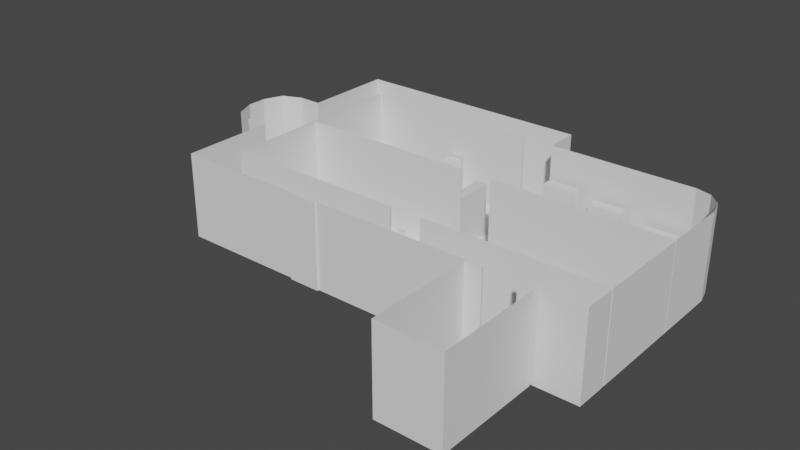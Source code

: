 # Source: hall.blend  (saved by Blender 3.1.7; exported with 4.5.12 LTS)
import bpy
from mathutils import Matrix  # noqa: F401  (used for matrix-valued properties, if any)

bpy.ops.wm.read_factory_settings(use_empty=True)
scene = bpy.context.scene
scene.name = 'Scene'

# ---- collections
col_collection = bpy.data.collections.new('Collection'); scene.collection.children.link(col_collection)

# ---- world
world_world = bpy.data.worlds.new('World'); scene.world = world_world
world_world.use_nodes = True; world_world.node_tree.nodes.clear()
_N = world_world.node_tree.nodes; _L = world_world.node_tree.links
n0 = _N.new('ShaderNodeOutputWorld'); n0.name = 'World Output'; n0.location = (300, 300)
n1 = _N.new('ShaderNodeBackground'); n1.name = 'Background'; n1.location = (10, 300)
n1.inputs[0].default_value = (0.05088, 0.05088, 0.05088, 1.0)
_L.new(n1.outputs[0], n0.inputs[0])
n0.is_active_output = True
world_world.color = (0.05088, 0.05088, 0.05088)
world_world.use_sun_shadow = False
world_world.sun_shadow_jitter_overblur = 0.0

# ---- meshes
me_cylinder_001 = bpy.data.meshes.new('Cylinder.001')
me_cylinder_001.from_pydata([(0.0, 1.0, -1.0), (0.0, 1.0, 1.0), (0.1951, 0.9808, -1.0), (0.1951, 0.9808, 1.0), (0.3827, 0.9239, -1.0), (0.3827, 0.9239, 1.0), (0.5556, 0.8315, -1.0), (0.5556, 0.8315, 1.0), (0.7071, 0.7071, -1.0), (0.7071, 0.7071, 1.0), (0.8315, 0.5556, -1.0), (0.8315, 0.5556, 1.0), (0.9239, 0.3827, -1.0), (0.9239, 0.3827, 1.0), (0.9808, 0.1951, -1.0), (0.9808, 0.1951, 1.0), (1.0, -4.371e-08, -1.0), (1.0, -4.371e-08, 1.0), (0.9808, -0.1951, -1.0), (0.9808, -0.1951, 1.0), (0.9239, -0.3827, -1.0), (0.9239, -0.3827, 1.0), (0.8315, -0.5556, -1.0), (0.8315, -0.5556, 1.0), (0.7071, -0.7071, -1.0), (0.7071, -0.7071, 1.0), (0.5556, -0.8315, -1.0), (0.5556, -0.8315, 1.0), (0.3827, -0.9239, -1.0), (0.3827, -0.9239, 1.0), (0.1951, -0.9808, -1.0), (0.1951, -0.9808, 1.0), (-8.742e-08, -1.0, -1.0), (-8.742e-08, -1.0, 1.0), (-0.1951, -0.9808, -1.0), (-0.1951, -0.9808, 1.0), (-0.3827, -0.9239, -1.0), (-0.3827, -0.9239, 1.0), (-0.5556, -0.8315, -1.0), (-0.5556, -0.8315, 1.0), (-0.7071, -0.7071, -1.0), (-0.7071, -0.7071, 1.0), (-0.8315, -0.5556, -1.0), (-0.8315, -0.5556, 1.0), (-0.9239, -0.3827, -1.0), (-0.9239, -0.3827, 1.0), (-0.9808, -0.1951, -1.0), (-0.9808, -0.1951, 1.0), (-1.0, 1.192e-08, -1.0), (-1.0, 1.192e-08, 1.0), (-0.9808, 0.1951, -1.0), (-0.9808, 0.1951, 1.0), (-0.9239, 0.3827, -1.0), (-0.9239, 0.3827, 1.0), (-0.8315, 0.5556, -1.0), (-0.8315, 0.5556, 1.0), (-0.7071, 0.7071, -1.0), (-0.7071, 0.7071, 1.0), (-0.5556, 0.8315, -1.0), (-0.5556, 0.8315, 1.0), (-0.3827, 0.9239, -1.0), (-0.3827, 0.9239, 1.0), (-0.1951, 0.9808, -1.0), (-0.1951, 0.9808, 1.0)], [], [(0, 1, 3, 2), (2, 3, 5, 4), (4, 5, 7, 6), (6, 7, 9, 8), (8, 9, 11, 10), (10, 11, 13, 12), (12, 13, 15, 14), (14, 15, 17, 16), (16, 17, 19, 18), (18, 19, 21, 20), (20, 21, 23, 22), (22, 23, 25, 24), (24, 25, 27, 26), (26, 27, 29, 28), (28, 29, 31, 30), (30, 31, 33, 32), (32, 33, 35, 34), (34, 35, 37, 36), (36, 37, 39, 38), (38, 39, 41, 40), (40, 41, 43, 42), (42, 43, 45, 44), (44, 45, 47, 46), (46, 47, 49, 48), (48, 49, 51, 50), (50, 51, 53, 52), (52, 53, 55, 54), (54, 55, 57, 56), (56, 57, 59, 58), (58, 59, 61, 60), (3, 1, 63, 61, 59, 57, 55, 53, 51, 49, 47, 45, 43, 41, 39, 37, 35, 33, 31, 29, 27, 25, 23, 21, 19, 17, 15, 13, 11, 9, 7, 5), (60, 61, 63, 62), (62, 63, 1, 0), (0, 2, 4, 6, 8, 10, 12, 14, 16, 18, 20, 22, 24, 26, 28, 30, 32, 34, 36, 38, 40, 42, 44, 46, 48, 50, 52, 54, 56, 58, 60, 62)])
_uv = me_cylinder_001.uv_layers.new(name='UVMap')
_uv.uv.foreach_set('vector', [1.0, 0.5, 1.0, 1.0, 0.9688, 1.0, 0.9688, 0.5, 0.9688, 0.5, 0.9688, 1.0, 0.9375, 1.0, 0.9375, 0.5, 0.9375, 0.5, 0.9375, 1.0, 0.9062, 1.0, 0.9062, 0.5, 0.9062, 0.5, 0.9062, 1.0, 0.875, 1.0, 0.875, 0.5, 0.875, 0.5, 0.875, 1.0, 0.8438, 1.0, 0.8438, 0.5, 0.8438, 0.5, 0.8438, 1.0, 0.8125, 1.0, 0.8125, 0.5, 0.8125, 0.5, 0.8125, 1.0, 0.7812, 1.0, 0.7812, 0.5, 0.7812, 0.5, 0.7812, 1.0, 0.75, 1.0, 0.75, 0.5, 0.75, 0.5, 0.75, 1.0, 0.7188, 1.0, 0.7188, 0.5, 0.7188, 0.5, 0.7188, 1.0, 0.6875, 1.0, 0.6875, 0.5, 0.6875, 0.5, 0.6875, 1.0, 0.6562, 1.0, 0.6562, 0.5, 0.6562, 0.5, 0.6562, 1.0, 0.625, 1.0, 0.625, 0.5, 0.625, 0.5, 0.625, 1.0, 0.5938, 1.0, 0.5938, 0.5, 0.5938, 0.5, 0.5938, 1.0, 0.5625, 1.0, 0.5625, 0.5, 0.5625, 0.5, 0.5625, 1.0, 0.5312, 1.0, 0.5312, 0.5, 0.5312, 0.5, 0.5312, 1.0, 0.5, 1.0, 0.5, 0.5, 0.5, 0.5, 0.5, 1.0, 0.4688, 1.0, 0.4688, 0.5, 0.4688, 0.5, 0.4688, 1.0, 0.4375, 1.0, 0.4375, 0.5, 0.4375, 0.5, 0.4375, 1.0, 0.4062, 1.0, 0.4062, 0.5, 0.4062, 0.5, 0.4062, 1.0, 0.375, 1.0, 0.375, 0.5, 0.375, 0.5, 0.375, 1.0, 0.3438, 1.0, 0.3438, 0.5, 0.3438, 0.5, 0.3438, 1.0, 0.3125, 1.0, 0.3125, 0.5, 0.3125, 0.5, 0.3125, 1.0, 0.2812, 1.0, 0.2812, 0.5, 0.2812, 0.5, 0.2812, 1.0, 0.25, 1.0, 0.25, 0.5, 0.25, 0.5, 0.25, 1.0, 0.2188, 1.0, 0.2188, 0.5, 0.2188, 0.5, 0.2188, 1.0, 0.1875, 1.0, 0.1875, 0.5, 0.1875, 0.5, 0.1875, 1.0, 0.1562, 1.0, 0.1562, 0.5, 0.1562, 0.5, 0.1562, 1.0, 0.125, 1.0, 0.125, 0.5, 0.125, 0.5, 0.125, 1.0, 0.09375, 1.0, 0.09375, 0.5, 0.09375, 0.5, 0.09375, 1.0, 0.0625, 1.0, 0.0625, 0.5, 0.2968, 0.4854, 0.25, 0.49, 0.2032, 0.4854, 0.1582, 0.4717, 0.1167, 0.4496, 0.08029, 0.4197, 0.05045, 0.3833, 0.02827, 0.3418, 0.01461, 0.2968, 0.01, 0.25, 0.01461, 0.2032, 0.02827, 0.1582, 0.05045, 0.1167, 0.08029, 0.08029, 0.1167, 0.05045, 0.1582, 0.02827, 0.2032, 0.01461, 0.25, 0.01, 0.2968, 0.01461, 0.3418, 0.02827, 0.3833, 0.05045, 0.4197, 0.08029, 0.4496, 0.1167, 0.4717, 0.1582, 0.4854, 0.2032, 0.49, 0.25, 0.4854, 0.2968, 0.4717, 0.3418, 0.4496, 0.3833, 0.4197, 0.4197, 0.3833, 0.4496, 0.3418, 0.4717, 0.0625, 0.5, 0.0625, 1.0, 0.03125, 1.0, 0.03125, 0.5, 0.03125, 0.5, 0.03125, 1.0, 0.0, 1.0, 0.0, 0.5, 0.75, 0.49, 0.7968, 0.4854, 0.8418, 0.4717, 0.8833, 0.4496, 0.9197, 0.4197, 0.9496, 0.3833, 0.9717, 0.3418, 0.9854, 0.2968, 0.99, 0.25, 0.9854, 0.2032, 0.9717, 0.1582, 0.9496, 0.1167, 0.9197, 0.08029, 0.8833, 0.05045, 0.8418, 0.02827, 0.7968, 0.01461, 0.75, 0.01, 0.7032, 0.01461, 0.6582, 0.02827, 0.6167, 0.05045, 0.5803, 0.08029, 0.5504, 0.1167, 0.5283, 0.1582, 0.5146, 0.2032, 0.51, 0.25, 0.5146, 0.2968, 0.5283, 0.3418, 0.5504, 0.3833, 0.5803, 0.4197, 0.6167, 0.4496, 0.6582, 0.4717, 0.7032, 0.4854])
me_cylinder_001.use_remesh_fix_poles = True
me_cylinder_001.use_remesh_preserve_attributes = False
me_cylinder_001.update()
me_plane = bpy.data.meshes.new('Plane')
me_plane.from_pydata([(-20.0, -10.0, 0.0), (20.0, -10.0, 0.0), (-20.0, 10.0, 0.0), (-1.647, -10.0, 0.0), (1.647, -10.0, 0.0), (1.647, 10.0, 0.0), (-1.647, 10.0, 0.0), (1.647, 10.2, 0.0), (-1.647, 10.2, 0.0), (-1.647, -10.2, 0.0), (1.647, -10.2, 0.0), (1.647, 13.49, 0.0), (-1.647, 13.49, 0.0), (-1.647, -13.49, 0.0), (1.647, -13.49, 0.0), (-20.2, 10.2, 0.0), (-20.2, -10.2, 0.0), (-20.2, 13.49, 0.0), (-20.2, -13.49, 0.0), (-23.49, 10.2, 0.0), (-23.49, -10.2, 0.0), (-23.49, 13.49, 0.0), (-23.49, -13.49, 0.0), (20.0, -10.2, 0.0), (20.0, -13.49, 0.0), (-1.647, -13.69, 0.0), (1.647, -13.69, 0.0), (13.88, -10.2, 0.0), (10.59, -10.2, 0.0), (10.59, -13.49, 0.0), (13.88, -13.49, 0.0), (10.59, -13.69, 0.0), (13.88, -13.69, 0.0), (-10.55, -13.49, 0.0), (-7.257, -13.49, 0.0), (-7.257, -10.2, 0.0), (-10.55, -10.2, 0.0), (-10.55, -13.69, 0.0), (-7.257, -13.69, 0.0), (10.59, -24.72, 0.0), (13.88, -24.72, 0.0), (8.943, -13.69, 0.0), (15.53, -13.69, 0.0), (8.943, -24.72, 0.0), (15.53, -24.72, 0.0), (13.88, -21.43, 0.0), (10.59, -21.43, 0.0), (15.53, -21.43, 0.0), (8.943, -21.43, 0.0), (-20.0, -0.1, 0.0), (20.0, -0.1, 0.0), (-1.647, -0.1, 0.0), (1.647, -0.1, 0.0), (20.0, 1.285e-06, 0.0), (-1.647, 0.1, 0.0), (1.647, 0.1, 0.0), (-20.0, 1.285e-06, 0.0), (-20.0, -10.0, 8.828), (20.0, -10.0, 8.828), (-20.0, 10.0, 8.828), (-1.647, -10.0, 8.828), (1.647, -10.0, 8.828), (1.647, 10.0, 8.828), (-1.647, 10.0, 8.828), (1.647, 10.2, 8.828), (-1.647, 10.2, 8.828), (-1.647, -10.2, 8.828), (1.647, -10.2, 8.828), (1.647, 13.49, 8.828), (-1.647, 13.49, 8.828), (-1.647, -13.49, 8.828), (1.647, -13.49, 8.828), (-20.2, 10.2, 8.828), (-20.2, -10.2, 8.828), (-20.2, 13.49, 8.828), (-20.2, -13.49, 8.828), (-23.49, 10.2, 8.828), (-23.49, -10.2, 8.828), (-23.49, 13.49, 8.828), (-23.49, -13.49, 8.828), (20.0, -13.49, 8.828), (20.0, -10.2, 8.828), (13.88, -10.2, 8.828), (10.59, -10.2, 8.828), (10.59, -13.49, 8.828), (13.88, -13.49, 8.828), (10.59, -13.69, 8.828), (13.88, -13.69, 8.828), (-10.55, -13.49, 8.828), (-7.257, -13.49, 8.828), (-7.257, -10.2, 8.828), (-10.55, -10.2, 8.828), (-10.55, -13.69, 8.828), (-7.257, -13.69, 8.828), (10.59, -24.72, 8.828), (13.88, -24.72, 8.828), (8.943, -13.69, 8.828), (15.53, -13.69, 8.828), (8.943, -24.72, 8.828), (15.53, -24.72, 8.828), (15.53, -21.43, 8.828), (8.943, -21.43, 8.828), (-20.0, -0.1, 8.828), (20.0, -0.1, 8.828), (-1.647, -0.1, 8.828), (1.647, -0.1, 8.828), (20.0, 1.285e-06, 8.828), (-1.647, 0.1, 8.828), (1.647, 0.1, 8.828), (-20.0, 1.285e-06, 8.828), (20.0, 6.75, 0.0), (16.75, 10.0, 0.0), (19.56, 8.375, 0.0), (18.37, 9.565, 0.0), (16.75, 10.0, 8.828), (20.0, 6.75, 8.828), (18.37, 9.565, 8.828), (19.56, 8.375, 8.828), (-20.2, -3.881, 0.0), (-20.2, 3.881, 0.0), (-23.49, -3.881, 0.0), (-23.49, 3.881, 0.0), (-20.2, -3.881, 8.828), (-20.2, 3.881, 8.828), (-23.49, -3.881, 8.828), (-23.49, 3.881, 8.828), (-28.68, -1.044, 0.0), (-25.85, -3.881, 0.0), (-27.85, -3.05, 0.0), (-25.85, 3.881, 0.0), (-28.68, 1.044, 0.0), (-27.85, 3.05, 0.0), (-25.85, -3.881, 8.828), (-28.68, -1.044, 8.828), (-27.85, -3.05, 8.828), (-28.68, 1.044, 8.828), (-25.85, 3.881, 8.828), (-27.85, 3.05, 8.828)], [(26, 14), (13, 25)], [(5, 111, 114, 62), (56, 54, 6, 2), (54, 55, 5, 6), (6, 5, 7, 8), (4, 3, 9, 10), (8, 7, 11, 12), (10, 9, 13, 14), (33, 36, 16, 18), (8, 12, 17, 15), (18, 16, 20, 22), (15, 17, 21, 19), (119, 15, 19, 121), (27, 30, 24, 23), (10, 14, 29, 28), (28, 29, 30, 27), (30, 29, 31, 32), (13, 9, 35, 34), (34, 35, 36, 33), (34, 33, 37, 38), (45, 46, 39, 40), (46, 31, 41, 48), (45, 40, 44, 47), (32, 45, 47, 42), (39, 46, 48, 43), (32, 31, 46, 45), (3, 4, 52, 51), (0, 3, 51, 49), (4, 1, 50, 52), (51, 52, 55, 54), (49, 51, 54, 56), (52, 50, 53, 55), (40, 39, 94, 95), (14, 13, 70, 71), (56, 109, 107, 54), (55, 108, 106, 53), (42, 47, 100, 97), (43, 48, 101, 98), (39, 43, 98, 94), (13, 34, 89, 70), (41, 31, 86, 96), (16, 36, 91, 73), (32, 42, 97, 87), (8, 15, 72, 65), (0, 49, 102, 57), (44, 40, 95, 99), (27, 23, 81, 82), (17, 12, 69, 74), (1, 4, 61, 58), (28, 27, 82, 83), (19, 21, 78, 76), (55, 53, 110, 112, 113, 111, 5), (29, 14, 71, 84), (22, 20, 77, 79), (2, 6, 63, 59), (47, 44, 99, 100), (18, 22, 79, 75), (3, 0, 57, 60), (48, 41, 96, 101), (21, 17, 74, 78), (30, 32, 87, 85), (118, 16, 73, 122), (31, 29, 84, 86), (121, 19, 76, 125), (50, 1, 58, 103), (33, 18, 75, 88), (10, 28, 83, 67), (6, 8, 65, 63), (35, 9, 66, 90), (24, 30, 85, 80), (7, 5, 62, 64), (36, 35, 90, 91), (51, 104, 102, 49), (4, 10, 67, 61), (50, 103, 105, 52), (23, 24, 80, 81), (9, 3, 60, 66), (38, 37, 92, 93), (12, 11, 68, 69), (54, 107, 104, 51), (34, 38, 93, 89), (52, 105, 108, 55), (37, 33, 88, 92), (11, 7, 64, 68), (56, 2, 59, 109), (114, 111, 113, 116), (116, 113, 112, 117), (117, 112, 110, 115), (110, 53, 106, 115), (20, 120, 124, 77), (15, 119, 123, 72), (119, 118, 122, 123), (16, 118, 120, 20), (118, 119, 121, 120), (124, 120, 127, 132), (126, 130, 135, 133), (121, 125, 136, 129), (126, 133, 134, 128), (128, 134, 132, 127), (129, 136, 137, 131), (131, 137, 135, 130), (120, 121, 129, 131, 130, 126, 128, 127)])
_uv = me_plane.uv_layers.new(name='UVMap')
_uv.uv.foreach_set('vector', [0.6667, 1.0, 0.941, 1.0, 0.941, 1.0, 0.6667, 1.0, 0.0, 0.75, 0.3333, 0.75, 0.3333, 1.0, 0.0, 1.0, 0.3333, 0.75, 0.6667, 0.75, 0.6667, 1.0, 0.3333, 1.0, 0.3333, 1.0, 0.6667, 1.0, 0.6667, 1.0, 0.3333, 1.0, 0.6667, 0.0, 0.3333, 0.0, 0.3333, 0.0, 0.6667, 0.0, 0.3333, 1.0, 0.6667, 1.0, 0.6667, 1.0, 0.3333, 1.0, 0.6667, 0.0, 0.3333, 0.0, 0.3333, 0.0, 0.6667, 0.0, 0.3333, 0.0, 0.3333, 0.0, 0.3333, 0.0, 0.3333, 0.0, 0.3333, 1.0, 0.3333, 1.0, 0.3333, 1.0, 0.3333, 1.0, 0.3333, 0.0, 0.3333, 0.0, 0.3333, 0.0, 0.3333, 0.0, 0.3333, 1.0, 0.3333, 1.0, 0.3333, 1.0, 0.3333, 1.0, 0.3333, 0.6667, 0.3333, 1.0, 0.3333, 1.0, 0.3333, 0.6667, 0.6667, 0.0, 0.6667, 0.0, 0.6667, 0.0, 0.6667, 0.0, 0.6667, 0.0, 0.6667, 0.0, 0.6667, 0.0, 0.6667, 0.0, 0.6667, 0.0, 0.6667, 0.0, 0.6667, 0.0, 0.6667, 0.0, 0.6667, 0.0, 0.6667, 0.0, 0.6667, 0.0, 0.6667, 0.0, 0.3333, 0.0, 0.3333, 0.0, 0.3333, 0.0, 0.3333, 0.0, 0.3333, 0.0, 0.3333, 0.0, 0.3333, 0.0, 0.3333, 0.0, 0.3333, 0.0, 0.3333, 0.0, 0.3333, 0.0, 0.3333, 0.0, 0.6667, 0.0, 0.6667, 0.0, 0.6667, 0.0, 0.6667, 0.0, 0.6667, 0.0, 0.6667, 0.0, 0.6667, 0.0, 0.6667, 0.0, 0.6667, 0.0, 0.6667, 0.0, 0.6667, 0.0, 0.6667, 0.0, 0.6667, 0.0, 0.6667, 0.0, 0.6667, 0.0, 0.6667, 0.0, 0.6667, 0.0, 0.6667, 0.0, 0.6667, 0.0, 0.6667, 0.0, 0.6667, 0.0, 0.6667, 0.0, 0.6667, 0.0, 0.6667, 0.0, 0.3333, 0.0, 0.6667, 0.0, 0.6667, 0.5, 0.3333, 0.5, 0.0, 0.0, 0.3333, 0.0, 0.3333, 0.5, 0.0, 0.5, 0.6667, 0.0, 1.0, 0.0, 1.0, 0.5, 0.6667, 0.5, 0.3333, 0.5, 0.6667, 0.5, 0.6667, 0.75, 0.3333, 0.75, 0.0, 0.5, 0.3333, 0.5, 0.3333, 0.75, 0.0, 0.75, 0.6667, 0.5, 1.0, 0.5, 1.0, 0.75, 0.6667, 0.75, 0.6667, 0.0, 0.6667, 0.0, 0.6667, 0.0, 0.6667, 0.0, 0.6667, 0.0, 0.3333, 0.0, 0.3333, 0.0, 0.6667, 0.0, 0.0, 0.75, 0.0, 0.75, 0.3333, 0.75, 0.3333, 0.75, 0.6667, 0.75, 0.6667, 0.75, 1.0, 0.75, 1.0, 0.75, 0.6667, 0.0, 0.6667, 0.0, 0.6667, 0.0, 0.6667, 0.0, 0.6667, 0.0, 0.6667, 0.0, 0.6667, 0.0, 0.6667, 0.0, 0.6667, 0.0, 0.6667, 0.0, 0.6667, 0.0, 0.6667, 0.0, 0.3333, 0.0, 0.3333, 0.0, 0.3333, 0.0, 0.3333, 0.0, 0.6667, 0.0, 0.6667, 0.0, 0.6667, 0.0, 0.6667, 0.0, 0.3333, 0.0, 0.3333, 0.0, 0.3333, 0.0, 0.3333, 0.0, 0.6667, 0.0, 0.6667, 0.0, 0.6667, 0.0, 0.6667, 0.0, 0.3333, 1.0, 0.3333, 1.0, 0.3333, 1.0, 0.3333, 1.0, 0.0, 0.0, 0.0, 0.5, 0.0, 0.5, 0.0, 0.0, 0.6667, 0.0, 0.6667, 0.0, 0.6667, 0.0, 0.6667, 0.0, 0.6667, 0.0, 0.6667, 0.0, 0.6667, 0.0, 0.6667, 0.0, 0.3333, 1.0, 0.3333, 1.0, 0.3333, 1.0, 0.3333, 1.0, 1.0, 0.0, 0.6667, 0.0, 0.6667, 0.0, 1.0, 0.0, 0.6667, 0.0, 0.6667, 0.0, 0.6667, 0.0, 0.6667, 0.0, 0.3333, 1.0, 0.3333, 1.0, 0.3333, 1.0, 0.3333, 1.0, 0.6667, 0.75, 1.0, 0.75, 1.0, 0.9187, 0.9974, 0.9594, 0.9705, 0.9964, 0.941, 1.0, 0.6667, 1.0, 0.6667, 0.0, 0.6667, 0.0, 0.6667, 0.0, 0.6667, 0.0, 0.3333, 0.0, 0.3333, 0.0, 0.3333, 0.0, 0.3333, 0.0, 0.0, 1.0, 0.3333, 1.0, 0.3333, 1.0, 0.0, 1.0, 0.6667, 0.0, 0.6667, 0.0, 0.6667, 0.0, 0.6667, 0.0, 0.3333, 0.0, 0.3333, 0.0, 0.3333, 0.0, 0.3333, 0.0, 0.3333, 0.0, 0.0, 0.0, 0.0, 0.0, 0.3333, 0.0, 0.6667, 0.0, 0.6667, 0.0, 0.6667, 0.0, 0.6667, 0.0, 0.3333, 1.0, 0.3333, 1.0, 0.3333, 1.0, 0.3333, 1.0, 0.6667, 0.0, 0.6667, 0.0, 0.6667, 0.0, 0.6667, 0.0, 0.3333, 0.3333, 0.3333, 0.0, 0.3333, 0.0, 0.3333, 0.3333, 0.6667, 0.0, 0.6667, 0.0, 0.6667, 0.0, 0.6667, 0.0, 0.3333, 0.6667, 0.3333, 1.0, 0.3333, 1.0, 0.3333, 0.6667, 1.0, 0.5, 1.0, 0.0, 1.0, 0.0, 1.0, 0.5, 0.3333, 0.0, 0.3333, 0.0, 0.3333, 0.0, 0.3333, 0.0, 0.6667, 0.0, 0.6667, 0.0, 0.6667, 0.0, 0.6667, 0.0, 0.3333, 1.0, 0.3333, 1.0, 0.3333, 1.0, 0.3333, 1.0, 0.3333, 0.0, 0.3333, 0.0, 0.3333, 0.0, 0.3333, 0.0, 0.6667, 0.0, 0.6667, 0.0, 0.6667, 0.0, 0.6667, 0.0, 0.6667, 1.0, 0.6667, 1.0, 0.6667, 1.0, 0.6667, 1.0, 0.3333, 0.0, 0.3333, 0.0, 0.3333, 0.0, 0.3333, 0.0, 0.3333, 0.5, 0.3333, 0.5, 0.0, 0.5, 0.0, 0.5, 0.6667, 0.0, 0.6667, 0.0, 0.6667, 0.0, 0.6667, 0.0, 1.0, 0.5, 1.0, 0.5, 0.6667, 0.5, 0.6667, 0.5, 0.6667, 0.0, 0.6667, 0.0, 0.6667, 0.0, 0.6667, 0.0, 0.3333, 0.0, 0.3333, 0.0, 0.3333, 0.0, 0.3333, 0.0, 0.3333, 0.0, 0.3333, 0.0, 0.3333, 0.0, 0.3333, 0.0, 0.3333, 1.0, 0.6667, 1.0, 0.6667, 1.0, 0.3333, 1.0, 0.3333, 0.75, 0.3333, 0.75, 0.3333, 0.5, 0.3333, 0.5, 0.3333, 0.0, 0.3333, 0.0, 0.3333, 0.0, 0.3333, 0.0, 0.6667, 0.5, 0.6667, 0.5, 0.6667, 0.75, 0.6667, 0.75, 0.3333, 0.0, 0.3333, 0.0, 0.3333, 0.0, 0.3333, 0.0, 0.6667, 1.0, 0.6667, 1.0, 0.6667, 1.0, 0.6667, 1.0, 0.0, 0.75, 0.0, 1.0, 0.0, 1.0, 0.0, 0.75, 0.941, 1.0, 0.941, 1.0, 0.9705, 0.9964, 0.9705, 1.0, 0.9705, 1.0, 0.9705, 0.9964, 0.9974, 0.9594, 1.0, 0.9594, 1.0, 0.9594, 0.9974, 0.9594, 1.0, 0.9187, 1.0, 0.9187, 1.0, 0.9187, 1.0, 0.75, 1.0, 0.75, 1.0, 0.9187, 0.3333, 0.0, 0.3333, 0.3333, 0.3333, 0.3333, 0.3333, 0.0, 0.3333, 1.0, 0.3333, 0.6667, 0.3333, 0.6667, 0.3333, 1.0, 0.3333, 0.6667, 0.3333, 0.3333, 0.3333, 0.3333, 0.3333, 0.6667, 0.3333, 0.0, 0.3333, 0.3333, 0.3333, 0.3333, 0.3333, 0.0, 0.3333, 0.3333, 0.3333, 0.6667, 0.3333, 0.6667, 0.3333, 0.3333, 0.3333, 0.3333, 0.3333, 0.3333, 0.3333, 0.3333, 0.3333, 0.3333, 0.3333, 0.4551, 0.3333, 0.5449, 0.3333, 0.5449, 0.3333, 0.4551, 0.3333, 0.6667, 0.3333, 0.6667, 0.3333, 0.6667, 0.3333, 0.6667, 0.3333, 0.4551, 0.3333, 0.4551, 0.3333, 0.3333, 0.3333, 0.3452, 0.3333, 0.3452, 0.3333, 0.3333, 0.3333, 0.3333, 0.3333, 0.3333, 0.3333, 0.6667, 0.3333, 0.6667, 0.3333, 0.6667, 0.3333, 0.6548, 0.3333, 0.6548, 0.3333, 0.6667, 0.3333, 0.5449, 0.3333, 0.5449, 0.3333, 0.3333, 0.3333, 0.6667, 0.3333, 0.6667, 0.3333, 0.6548, 0.3333, 0.5449, 0.3333, 0.4551, 0.3333, 0.3452, 0.3333, 0.3333])
me_plane.use_remesh_fix_poles = True
me_plane.use_remesh_preserve_attributes = False
me_plane.update()
me_cube_003 = bpy.data.meshes.new('Cube.003')
me_cube_003.from_pydata([(-1.0, -2.031, -1.0), (-1.0, -2.031, 1.0), (-1.0, 2.539, -1.0), (-1.0, 2.539, 1.0), (1.0, -2.031, -1.0), (1.0, -2.031, 1.0), (1.0, 2.539, -1.0), (1.0, 2.539, 1.0), (-1.12, -1.853, -1.0), (-1.12, -1.853, 0.5537), (-2.306, -1.818, -1.0), (-2.306, -1.818, 0.5537), (-1.12, -1.383, -1.0), (-1.12, -1.383, 0.5537), (-2.306, -1.418, -1.0), (-2.306, -1.418, 0.5537), (-2.084, -1.818, -1.0), (-2.084, -1.818, 0.5537), (-2.084, -1.418, -1.0), (-2.084, -1.418, 0.5537), (-2.243, -1.818, 2.833), (-2.465, -1.818, 2.833), (-2.465, -1.418, 2.833), (-2.243, -1.418, 2.833), (-1.12, -0.927, -1.0), (-1.12, -0.927, 0.5537), (-2.306, -0.8926, -1.0), (-2.306, -0.8926, 0.5537), (-1.12, -0.4575, -1.0), (-1.12, -0.4575, 0.5537), (-2.306, -0.492, -1.0), (-2.306, -0.492, 0.5537), (-2.084, -0.8926, -1.0), (-2.084, -0.8926, 0.5537), (-2.084, -0.492, -1.0), (-2.084, -0.492, 0.5537), (-2.243, -0.8926, 2.833), (-2.465, -0.8926, 2.833), (-2.465, -0.492, 2.833), (-2.243, -0.492, 2.833), (-1.12, -0.001446, -1.0), (-1.12, -0.001446, 0.5537), (-2.306, 0.03301, -1.0), (-2.306, 0.03301, 0.5537), (-1.12, 0.468, -1.0), (-1.12, 0.468, 0.5537), (-2.306, 0.4336, -1.0), (-2.306, 0.4336, 0.5537), (-2.084, 0.03301, -1.0), (-2.084, 0.03301, 0.5537), (-2.084, 0.4336, -1.0), (-2.084, 0.4336, 0.5537), (-2.243, 0.03301, 2.833), (-2.465, 0.03301, 2.833), (-2.465, 0.4336, 2.833), (-2.243, 0.4336, 2.833), (-1.12, 0.9241, -1.0), (-1.12, 0.9241, 0.5537), (-2.306, 0.9586, -1.0), (-2.306, 0.9586, 0.5537), (-1.12, 1.394, -1.0), (-1.12, 1.394, 0.5537), (-2.306, 1.359, -1.0), (-2.306, 1.359, 0.5537), (-2.084, 0.9586, -1.0), (-2.084, 0.9586, 0.5537), (-2.084, 1.359, -1.0), (-2.084, 1.359, 0.5537), (-2.243, 0.9586, 2.833), (-2.465, 0.9586, 2.833), (-2.465, 1.359, 2.833), (-2.243, 1.359, 2.833), (-1.12, 1.85, -1.0), (-1.12, 1.85, 0.5537), (-2.306, 1.884, -1.0), (-2.306, 1.884, 0.5537), (-1.12, 2.319, -1.0), (-1.12, 2.319, 0.5537), (-2.306, 2.285, -1.0), (-2.306, 2.285, 0.5537), (-2.084, 1.884, -1.0), (-2.084, 1.884, 0.5537), (-2.084, 2.285, -1.0), (-2.084, 2.285, 0.5537), (-2.243, 1.884, 2.833), (-2.465, 1.884, 2.833), (-2.465, 2.285, 2.833), (-2.243, 2.285, 2.833), (1.123, 2.319, -1.0), (1.123, 2.319, 0.5537), (2.31, 2.285, -1.0), (2.31, 2.285, 0.5537), (1.123, 1.85, -1.0), (1.123, 1.85, 0.5537), (2.31, 1.884, -1.0), (2.31, 1.884, 0.5537), (2.088, 2.285, -1.0), (2.088, 2.285, 0.5537), (2.088, 1.884, -1.0), (2.088, 1.884, 0.5537), (2.247, 2.285, 2.833), (2.469, 2.285, 2.833), (2.469, 1.884, 2.833), (2.247, 1.884, 2.833), (1.123, 1.394, -1.0), (1.123, 1.394, 0.5537), (2.31, 1.359, -1.0), (2.31, 1.359, 0.5537), (1.123, 0.9241, -1.0), (1.123, 0.9241, 0.5537), (2.31, 0.9586, -1.0), (2.31, 0.9586, 0.5537), (2.088, 1.359, -1.0), (2.088, 1.359, 0.5537), (2.088, 0.9586, -1.0), (2.088, 0.9586, 0.5537), (2.247, 1.359, 2.833), (2.469, 1.359, 2.833), (2.469, 0.9586, 2.833), (2.247, 0.9586, 2.833), (1.123, 0.468, -1.0), (1.123, 0.468, 0.5537), (2.31, 0.4336, -1.0), (2.31, 0.4336, 0.5537), (1.123, -0.001452, -1.0), (1.123, -0.001452, 0.5537), (2.31, 0.033, -1.0), (2.31, 0.033, 0.5537), (2.088, 0.4336, -1.0), (2.088, 0.4336, 0.5537), (2.088, 0.033, -1.0), (2.088, 0.033, 0.5537), (2.247, 0.4336, 2.833), (2.469, 0.4336, 2.833), (2.469, 0.033, 2.833), (2.247, 0.033, 2.833), (1.123, -0.4575, -1.0), (1.123, -0.4575, 0.5537), (2.31, -0.492, -1.0), (2.31, -0.492, 0.5537), (1.123, -0.927, -1.0), (1.123, -0.927, 0.5537), (2.31, -0.8926, -1.0), (2.31, -0.8926, 0.5537), (2.088, -0.492, -1.0), (2.088, -0.492, 0.5537), (2.088, -0.8926, -1.0), (2.088, -0.8926, 0.5537), (2.247, -0.492, 2.833), (2.469, -0.492, 2.833), (2.469, -0.8926, 2.833), (2.247, -0.8926, 2.833), (1.123, -1.383, -1.0), (1.123, -1.383, 0.5537), (2.31, -1.418, -1.0), (2.31, -1.418, 0.5537), (1.123, -1.853, -1.0), (1.123, -1.853, 0.5537), (2.31, -1.818, -1.0), (2.31, -1.818, 0.5537), (2.088, -1.418, -1.0), (2.088, -1.418, 0.5537), (2.088, -1.818, -1.0), (2.088, -1.818, 0.5537), (2.247, -1.418, 2.833), (2.469, -1.418, 2.833), (2.469, -1.818, 2.833), (2.247, -1.818, 2.833), (-1.0, -11.94, -1.0), (-1.0, -11.94, 1.0), (-1.0, -7.374, -1.0), (-1.0, -7.374, 1.0), (1.0, -11.94, -1.0), (1.0, -11.94, 1.0), (1.0, -7.374, -1.0), (1.0, -7.374, 1.0), (-1.12, -11.77, -1.0), (-1.12, -11.77, 0.5537), (-2.306, -11.73, -1.0), (-2.306, -11.73, 0.5537), (-1.12, -11.3, -1.0), (-1.12, -11.3, 0.5537), (-2.306, -11.33, -1.0), (-2.306, -11.33, 0.5537), (-2.084, -11.73, -1.0), (-2.084, -11.73, 0.5537), (-2.084, -11.33, -1.0), (-2.084, -11.33, 0.5537), (-2.243, -11.73, 2.833), (-2.465, -11.73, 2.833), (-2.465, -11.33, 2.833), (-2.243, -11.33, 2.833), (-1.12, -10.84, -1.0), (-1.12, -10.84, 0.5537), (-2.306, -10.81, -1.0), (-2.306, -10.81, 0.5537), (-1.12, -10.37, -1.0), (-1.12, -10.37, 0.5537), (-2.306, -10.41, -1.0), (-2.306, -10.41, 0.5537), (-2.084, -10.81, -1.0), (-2.084, -10.81, 0.5537), (-2.084, -10.41, -1.0), (-2.084, -10.41, 0.5537), (-2.243, -10.81, 2.833), (-2.465, -10.81, 2.833), (-2.465, -10.41, 2.833), (-2.243, -10.41, 2.833), (-1.12, -9.915, -1.0), (-1.12, -9.915, 0.5537), (-2.306, -9.88, -1.0), (-2.306, -9.88, 0.5537), (-1.12, -9.445, -1.0), (-1.12, -9.445, 0.5537), (-2.306, -9.48, -1.0), (-2.306, -9.48, 0.5537), (-2.084, -9.88, -1.0), (-2.084, -9.88, 0.5537), (-2.084, -9.48, -1.0), (-2.084, -9.48, 0.5537), (-2.243, -9.88, 2.833), (-2.465, -9.88, 2.833), (-2.465, -9.48, 2.833), (-2.243, -9.48, 2.833), (-1.12, -8.989, -1.0), (-1.12, -8.989, 0.5537), (-2.306, -8.955, -1.0), (-2.306, -8.955, 0.5537), (-1.12, -8.52, -1.0), (-1.12, -8.52, 0.5537), (-2.306, -8.554, -1.0), (-2.306, -8.554, 0.5537), (-2.084, -8.955, -1.0), (-2.084, -8.955, 0.5537), (-2.084, -8.554, -1.0), (-2.084, -8.554, 0.5537), (-2.243, -8.955, 2.833), (-2.465, -8.955, 2.833), (-2.465, -8.554, 2.833), (-2.243, -8.554, 2.833), (-1.12, -8.064, -1.0), (-1.12, -8.064, 0.5537), (-2.306, -8.029, -1.0), (-2.306, -8.029, 0.5537), (-1.12, -7.594, -1.0), (-1.12, -7.594, 0.5537), (-2.306, -7.629, -1.0), (-2.306, -7.629, 0.5537), (-2.084, -8.029, -1.0), (-2.084, -8.029, 0.5537), (-2.084, -7.629, -1.0), (-2.084, -7.629, 0.5537), (-2.243, -8.029, 2.833), (-2.465, -8.029, 2.833), (-2.465, -7.629, 2.833), (-2.243, -7.629, 2.833), (1.123, -7.594, -1.0), (1.123, -7.594, 0.5537), (2.31, -7.629, -1.0), (2.31, -7.629, 0.5537), (1.123, -8.064, -1.0), (1.123, -8.064, 0.5537), (2.31, -8.029, -1.0), (2.31, -8.029, 0.5537), (2.088, -7.629, -1.0), (2.088, -7.629, 0.5537), (2.088, -8.029, -1.0), (2.088, -8.029, 0.5537), (2.247, -7.629, 2.833), (2.469, -7.629, 2.833), (2.469, -8.029, 2.833), (2.247, -8.029, 2.833), (1.123, -8.52, -1.0), (1.123, -8.52, 0.5537), (2.31, -8.554, -1.0), (2.31, -8.554, 0.5537), (1.123, -8.989, -1.0), (1.123, -8.989, 0.5537), (2.31, -8.955, -1.0), (2.31, -8.955, 0.5537), (2.088, -8.554, -1.0), (2.088, -8.554, 0.5537), (2.088, -8.955, -1.0), (2.088, -8.955, 0.5537), (2.247, -8.554, 2.833), (2.469, -8.554, 2.833), (2.469, -8.955, 2.833), (2.247, -8.955, 2.833), (1.123, -9.445, -1.0), (1.123, -9.445, 0.5537), (2.31, -9.48, -1.0), (2.31, -9.48, 0.5537), (1.123, -9.915, -1.0), (1.123, -9.915, 0.5537), (2.31, -9.88, -1.0), (2.31, -9.88, 0.5537), (2.088, -9.48, -1.0), (2.088, -9.48, 0.5537), (2.088, -9.88, -1.0), (2.088, -9.88, 0.5537), (2.247, -9.48, 2.833), (2.469, -9.48, 2.833), (2.469, -9.88, 2.833), (2.247, -9.88, 2.833), (1.123, -10.37, -1.0), (1.123, -10.37, 0.5537), (2.31, -10.41, -1.0), (2.31, -10.41, 0.5537), (1.123, -10.84, -1.0), (1.123, -10.84, 0.5537), (2.31, -10.81, -1.0), (2.31, -10.81, 0.5537), (2.088, -10.41, -1.0), (2.088, -10.41, 0.5537), (2.088, -10.81, -1.0), (2.088, -10.81, 0.5537), (2.247, -10.41, 2.833), (2.469, -10.41, 2.833), (2.469, -10.81, 2.833), (2.247, -10.81, 2.833), (1.123, -11.3, -1.0), (1.123, -11.3, 0.5537), (2.31, -11.33, -1.0), (2.31, -11.33, 0.5537), (1.123, -11.77, -1.0), (1.123, -11.77, 0.5537), (2.31, -11.73, -1.0), (2.31, -11.73, 0.5537), (2.088, -11.33, -1.0), (2.088, -11.33, 0.5537), (2.088, -11.73, -1.0), (2.088, -11.73, 0.5537), (2.247, -11.33, 2.833), (2.469, -11.33, 2.833), (2.469, -11.73, 2.833), (2.247, -11.73, 2.833)], [], [(0, 1, 3, 2), (2, 3, 7, 6), (6, 7, 5, 4), (4, 5, 1, 0), (7, 3, 1, 5), (16, 17, 11, 10), (10, 11, 15, 14), (18, 19, 13, 12), (12, 13, 9, 8), (19, 17, 9, 13), (19, 15, 22, 23), (14, 15, 19, 18), (8, 9, 17, 16), (22, 21, 20, 23), (11, 17, 20, 21), (15, 11, 21, 22), (17, 19, 23, 20), (32, 33, 27, 26), (26, 27, 31, 30), (34, 35, 29, 28), (28, 29, 25, 24), (35, 33, 25, 29), (35, 31, 38, 39), (30, 31, 35, 34), (24, 25, 33, 32), (38, 37, 36, 39), (27, 33, 36, 37), (31, 27, 37, 38), (33, 35, 39, 36), (48, 49, 43, 42), (42, 43, 47, 46), (50, 51, 45, 44), (44, 45, 41, 40), (51, 49, 41, 45), (51, 47, 54, 55), (46, 47, 51, 50), (40, 41, 49, 48), (54, 53, 52, 55), (43, 49, 52, 53), (47, 43, 53, 54), (49, 51, 55, 52), (64, 65, 59, 58), (58, 59, 63, 62), (66, 67, 61, 60), (60, 61, 57, 56), (67, 65, 57, 61), (67, 63, 70, 71), (62, 63, 67, 66), (56, 57, 65, 64), (70, 69, 68, 71), (59, 65, 68, 69), (63, 59, 69, 70), (65, 67, 71, 68), (80, 81, 75, 74), (74, 75, 79, 78), (82, 83, 77, 76), (76, 77, 73, 72), (83, 81, 73, 77), (83, 79, 86, 87), (78, 79, 83, 82), (72, 73, 81, 80), (86, 85, 84, 87), (75, 81, 84, 85), (79, 75, 85, 86), (81, 83, 87, 84), (96, 97, 91, 90), (90, 91, 95, 94), (98, 99, 93, 92), (92, 93, 89, 88), (99, 97, 89, 93), (99, 95, 102, 103), (94, 95, 99, 98), (88, 89, 97, 96), (102, 101, 100, 103), (91, 97, 100, 101), (95, 91, 101, 102), (97, 99, 103, 100), (112, 113, 107, 106), (106, 107, 111, 110), (114, 115, 109, 108), (108, 109, 105, 104), (115, 113, 105, 109), (115, 111, 118, 119), (110, 111, 115, 114), (104, 105, 113, 112), (118, 117, 116, 119), (107, 113, 116, 117), (111, 107, 117, 118), (113, 115, 119, 116), (128, 129, 123, 122), (122, 123, 127, 126), (130, 131, 125, 124), (124, 125, 121, 120), (131, 129, 121, 125), (131, 127, 134, 135), (126, 127, 131, 130), (120, 121, 129, 128), (134, 133, 132, 135), (123, 129, 132, 133), (127, 123, 133, 134), (129, 131, 135, 132), (144, 145, 139, 138), (138, 139, 143, 142), (146, 147, 141, 140), (140, 141, 137, 136), (147, 145, 137, 141), (147, 143, 150, 151), (142, 143, 147, 146), (136, 137, 145, 144), (150, 149, 148, 151), (139, 145, 148, 149), (143, 139, 149, 150), (145, 147, 151, 148), (160, 161, 155, 154), (154, 155, 159, 158), (162, 163, 157, 156), (156, 157, 153, 152), (163, 161, 153, 157), (163, 159, 166, 167), (158, 159, 163, 162), (152, 153, 161, 160), (166, 165, 164, 167), (155, 161, 164, 165), (159, 155, 165, 166), (161, 163, 167, 164), (168, 169, 171, 170), (170, 171, 175, 174), (174, 175, 173, 172), (172, 173, 169, 168), (175, 171, 169, 173), (184, 185, 179, 178), (178, 179, 183, 182), (186, 187, 181, 180), (180, 181, 177, 176), (187, 185, 177, 181), (187, 183, 190, 191), (182, 183, 187, 186), (176, 177, 185, 184), (190, 189, 188, 191), (179, 185, 188, 189), (183, 179, 189, 190), (185, 187, 191, 188), (200, 201, 195, 194), (194, 195, 199, 198), (202, 203, 197, 196), (196, 197, 193, 192), (203, 201, 193, 197), (203, 199, 206, 207), (198, 199, 203, 202), (192, 193, 201, 200), (206, 205, 204, 207), (195, 201, 204, 205), (199, 195, 205, 206), (201, 203, 207, 204), (216, 217, 211, 210), (210, 211, 215, 214), (218, 219, 213, 212), (212, 213, 209, 208), (219, 217, 209, 213), (219, 215, 222, 223), (214, 215, 219, 218), (208, 209, 217, 216), (222, 221, 220, 223), (211, 217, 220, 221), (215, 211, 221, 222), (217, 219, 223, 220), (232, 233, 227, 226), (226, 227, 231, 230), (234, 235, 229, 228), (228, 229, 225, 224), (235, 233, 225, 229), (235, 231, 238, 239), (230, 231, 235, 234), (224, 225, 233, 232), (238, 237, 236, 239), (227, 233, 236, 237), (231, 227, 237, 238), (233, 235, 239, 236), (248, 249, 243, 242), (242, 243, 247, 246), (250, 251, 245, 244), (244, 245, 241, 240), (251, 249, 241, 245), (251, 247, 254, 255), (246, 247, 251, 250), (240, 241, 249, 248), (254, 253, 252, 255), (243, 249, 252, 253), (247, 243, 253, 254), (249, 251, 255, 252), (264, 265, 259, 258), (258, 259, 263, 262), (266, 267, 261, 260), (260, 261, 257, 256), (267, 265, 257, 261), (267, 263, 270, 271), (262, 263, 267, 266), (256, 257, 265, 264), (270, 269, 268, 271), (259, 265, 268, 269), (263, 259, 269, 270), (265, 267, 271, 268), (280, 281, 275, 274), (274, 275, 279, 278), (282, 283, 277, 276), (276, 277, 273, 272), (283, 281, 273, 277), (283, 279, 286, 287), (278, 279, 283, 282), (272, 273, 281, 280), (286, 285, 284, 287), (275, 281, 284, 285), (279, 275, 285, 286), (281, 283, 287, 284), (296, 297, 291, 290), (290, 291, 295, 294), (298, 299, 293, 292), (292, 293, 289, 288), (299, 297, 289, 293), (299, 295, 302, 303), (294, 295, 299, 298), (288, 289, 297, 296), (302, 301, 300, 303), (291, 297, 300, 301), (295, 291, 301, 302), (297, 299, 303, 300), (312, 313, 307, 306), (306, 307, 311, 310), (314, 315, 309, 308), (308, 309, 305, 304), (315, 313, 305, 309), (315, 311, 318, 319), (310, 311, 315, 314), (304, 305, 313, 312), (318, 317, 316, 319), (307, 313, 316, 317), (311, 307, 317, 318), (313, 315, 319, 316), (328, 329, 323, 322), (322, 323, 327, 326), (330, 331, 325, 324), (324, 325, 321, 320), (331, 329, 321, 325), (331, 327, 334, 335), (326, 327, 331, 330), (320, 321, 329, 328), (334, 333, 332, 335), (323, 329, 332, 333), (327, 323, 333, 334), (329, 331, 335, 332)])
_uv = me_cube_003.uv_layers.new(name='UVMap')
_uv.uv.foreach_set('vector', [0.375, 0.0, 0.625, 0.0, 0.625, 0.25, 0.375, 0.25, 0.375, 0.25, 0.625, 0.25, 0.625, 0.5, 0.375, 0.5, 0.375, 0.5, 0.625, 0.5, 0.625, 0.75, 0.375, 0.75, 0.375, 0.75, 0.625, 0.75, 0.625, 1.0, 0.375, 1.0, 0.625, 0.5, 0.875, 0.5, 0.875, 0.75, 0.625, 0.75, 0.375, 0.1974, 0.625, 0.1974, 0.625, 0.25, 0.375, 0.25, 0.375, 0.25, 0.625, 0.25, 0.625, 0.5, 0.375, 0.5, 0.375, 0.5526, 0.625, 0.5526, 0.625, 0.75, 0.375, 0.75, 0.375, 0.75, 0.625, 0.75, 0.625, 1.0, 0.375, 1.0, 0.625, 0.5526, 0.875, 0.5526, 0.875, 0.75, 0.625, 0.75, 0.625, 0.5526, 0.625, 0.5, 0.625, 0.5, 0.625, 0.5526, 0.375, 0.5, 0.625, 0.5, 0.625, 0.5526, 0.375, 0.5526, 0.375, 0.0, 0.625, 0.0, 0.625, 0.1974, 0.375, 0.1974, 0.625, 0.5, 0.875, 0.5, 0.875, 0.5526, 0.625, 0.5526, 0.625, 0.25, 0.625, 0.1974, 0.625, 0.1974, 0.625, 0.25, 0.625, 0.5, 0.625, 0.25, 0.625, 0.25, 0.625, 0.5, 0.875, 0.5526, 0.625, 0.5526, 0.625, 0.5526, 0.875, 0.5526, 0.375, 0.1974, 0.625, 0.1974, 0.625, 0.25, 0.375, 0.25, 0.375, 0.25, 0.625, 0.25, 0.625, 0.5, 0.375, 0.5, 0.375, 0.5526, 0.625, 0.5526, 0.625, 0.75, 0.375, 0.75, 0.375, 0.75, 0.625, 0.75, 0.625, 1.0, 0.375, 1.0, 0.625, 0.5526, 0.875, 0.5526, 0.875, 0.75, 0.625, 0.75, 0.625, 0.5526, 0.625, 0.5, 0.625, 0.5, 0.625, 0.5526, 0.375, 0.5, 0.625, 0.5, 0.625, 0.5526, 0.375, 0.5526, 0.375, 0.0, 0.625, 0.0, 0.625, 0.1974, 0.375, 0.1974, 0.625, 0.5, 0.875, 0.5, 0.875, 0.5526, 0.625, 0.5526, 0.625, 0.25, 0.625, 0.1974, 0.625, 0.1974, 0.625, 0.25, 0.625, 0.5, 0.625, 0.25, 0.625, 0.25, 0.625, 0.5, 0.875, 0.5526, 0.625, 0.5526, 0.625, 0.5526, 0.875, 0.5526, 0.375, 0.1974, 0.625, 0.1974, 0.625, 0.25, 0.375, 0.25, 0.375, 0.25, 0.625, 0.25, 0.625, 0.5, 0.375, 0.5, 0.375, 0.5526, 0.625, 0.5526, 0.625, 0.75, 0.375, 0.75, 0.375, 0.75, 0.625, 0.75, 0.625, 1.0, 0.375, 1.0, 0.625, 0.5526, 0.875, 0.5526, 0.875, 0.75, 0.625, 0.75, 0.625, 0.5526, 0.625, 0.5, 0.625, 0.5, 0.625, 0.5526, 0.375, 0.5, 0.625, 0.5, 0.625, 0.5526, 0.375, 0.5526, 0.375, 0.0, 0.625, 0.0, 0.625, 0.1974, 0.375, 0.1974, 0.625, 0.5, 0.875, 0.5, 0.875, 0.5526, 0.625, 0.5526, 0.625, 0.25, 0.625, 0.1974, 0.625, 0.1974, 0.625, 0.25, 0.625, 0.5, 0.625, 0.25, 0.625, 0.25, 0.625, 0.5, 0.875, 0.5526, 0.625, 0.5526, 0.625, 0.5526, 0.875, 0.5526, 0.375, 0.1974, 0.625, 0.1974, 0.625, 0.25, 0.375, 0.25, 0.375, 0.25, 0.625, 0.25, 0.625, 0.5, 0.375, 0.5, 0.375, 0.5526, 0.625, 0.5526, 0.625, 0.75, 0.375, 0.75, 0.375, 0.75, 0.625, 0.75, 0.625, 1.0, 0.375, 1.0, 0.625, 0.5526, 0.875, 0.5526, 0.875, 0.75, 0.625, 0.75, 0.625, 0.5526, 0.625, 0.5, 0.625, 0.5, 0.625, 0.5526, 0.375, 0.5, 0.625, 0.5, 0.625, 0.5526, 0.375, 0.5526, 0.375, 0.0, 0.625, 0.0, 0.625, 0.1974, 0.375, 0.1974, 0.625, 0.5, 0.875, 0.5, 0.875, 0.5526, 0.625, 0.5526, 0.625, 0.25, 0.625, 0.1974, 0.625, 0.1974, 0.625, 0.25, 0.625, 0.5, 0.625, 0.25, 0.625, 0.25, 0.625, 0.5, 0.875, 0.5526, 0.625, 0.5526, 0.625, 0.5526, 0.875, 0.5526, 0.375, 0.1974, 0.625, 0.1974, 0.625, 0.25, 0.375, 0.25, 0.375, 0.25, 0.625, 0.25, 0.625, 0.5, 0.375, 0.5, 0.375, 0.5526, 0.625, 0.5526, 0.625, 0.75, 0.375, 0.75, 0.375, 0.75, 0.625, 0.75, 0.625, 1.0, 0.375, 1.0, 0.625, 0.5526, 0.875, 0.5526, 0.875, 0.75, 0.625, 0.75, 0.625, 0.5526, 0.625, 0.5, 0.625, 0.5, 0.625, 0.5526, 0.375, 0.5, 0.625, 0.5, 0.625, 0.5526, 0.375, 0.5526, 0.375, 0.0, 0.625, 0.0, 0.625, 0.1974, 0.375, 0.1974, 0.625, 0.5, 0.875, 0.5, 0.875, 0.5526, 0.625, 0.5526, 0.625, 0.25, 0.625, 0.1974, 0.625, 0.1974, 0.625, 0.25, 0.625, 0.5, 0.625, 0.25, 0.625, 0.25, 0.625, 0.5, 0.875, 0.5526, 0.625, 0.5526, 0.625, 0.5526, 0.875, 0.5526, 0.375, 0.1974, 0.625, 0.1974, 0.625, 0.25, 0.375, 0.25, 0.375, 0.25, 0.625, 0.25, 0.625, 0.5, 0.375, 0.5, 0.375, 0.5526, 0.625, 0.5526, 0.625, 0.75, 0.375, 0.75, 0.375, 0.75, 0.625, 0.75, 0.625, 1.0, 0.375, 1.0, 0.625, 0.5526, 0.875, 0.5526, 0.875, 0.75, 0.625, 0.75, 0.625, 0.5526, 0.625, 0.5, 0.625, 0.5, 0.625, 0.5526, 0.375, 0.5, 0.625, 0.5, 0.625, 0.5526, 0.375, 0.5526, 0.375, 0.0, 0.625, 0.0, 0.625, 0.1974, 0.375, 0.1974, 0.625, 0.5, 0.875, 0.5, 0.875, 0.5526, 0.625, 0.5526, 0.625, 0.25, 0.625, 0.1974, 0.625, 0.1974, 0.625, 0.25, 0.625, 0.5, 0.625, 0.25, 0.625, 0.25, 0.625, 0.5, 0.875, 0.5526, 0.625, 0.5526, 0.625, 0.5526, 0.875, 0.5526, 0.375, 0.1974, 0.625, 0.1974, 0.625, 0.25, 0.375, 0.25, 0.375, 0.25, 0.625, 0.25, 0.625, 0.5, 0.375, 0.5, 0.375, 0.5526, 0.625, 0.5526, 0.625, 0.75, 0.375, 0.75, 0.375, 0.75, 0.625, 0.75, 0.625, 1.0, 0.375, 1.0, 0.625, 0.5526, 0.875, 0.5526, 0.875, 0.75, 0.625, 0.75, 0.625, 0.5526, 0.625, 0.5, 0.625, 0.5, 0.625, 0.5526, 0.375, 0.5, 0.625, 0.5, 0.625, 0.5526, 0.375, 0.5526, 0.375, 0.0, 0.625, 0.0, 0.625, 0.1974, 0.375, 0.1974, 0.625, 0.5, 0.875, 0.5, 0.875, 0.5526, 0.625, 0.5526, 0.625, 0.25, 0.625, 0.1974, 0.625, 0.1974, 0.625, 0.25, 0.625, 0.5, 0.625, 0.25, 0.625, 0.25, 0.625, 0.5, 0.875, 0.5526, 0.625, 0.5526, 0.625, 0.5526, 0.875, 0.5526, 0.375, 0.1974, 0.625, 0.1974, 0.625, 0.25, 0.375, 0.25, 0.375, 0.25, 0.625, 0.25, 0.625, 0.5, 0.375, 0.5, 0.375, 0.5526, 0.625, 0.5526, 0.625, 0.75, 0.375, 0.75, 0.375, 0.75, 0.625, 0.75, 0.625, 1.0, 0.375, 1.0, 0.625, 0.5526, 0.875, 0.5526, 0.875, 0.75, 0.625, 0.75, 0.625, 0.5526, 0.625, 0.5, 0.625, 0.5, 0.625, 0.5526, 0.375, 0.5, 0.625, 0.5, 0.625, 0.5526, 0.375, 0.5526, 0.375, 0.0, 0.625, 0.0, 0.625, 0.1974, 0.375, 0.1974, 0.625, 0.5, 0.875, 0.5, 0.875, 0.5526, 0.625, 0.5526, 0.625, 0.25, 0.625, 0.1974, 0.625, 0.1974, 0.625, 0.25, 0.625, 0.5, 0.625, 0.25, 0.625, 0.25, 0.625, 0.5, 0.875, 0.5526, 0.625, 0.5526, 0.625, 0.5526, 0.875, 0.5526, 0.375, 0.1974, 0.625, 0.1974, 0.625, 0.25, 0.375, 0.25, 0.375, 0.25, 0.625, 0.25, 0.625, 0.5, 0.375, 0.5, 0.375, 0.5526, 0.625, 0.5526, 0.625, 0.75, 0.375, 0.75, 0.375, 0.75, 0.625, 0.75, 0.625, 1.0, 0.375, 1.0, 0.625, 0.5526, 0.875, 0.5526, 0.875, 0.75, 0.625, 0.75, 0.625, 0.5526, 0.625, 0.5, 0.625, 0.5, 0.625, 0.5526, 0.375, 0.5, 0.625, 0.5, 0.625, 0.5526, 0.375, 0.5526, 0.375, 0.0, 0.625, 0.0, 0.625, 0.1974, 0.375, 0.1974, 0.625, 0.5, 0.875, 0.5, 0.875, 0.5526, 0.625, 0.5526, 0.625, 0.25, 0.625, 0.1974, 0.625, 0.1974, 0.625, 0.25, 0.625, 0.5, 0.625, 0.25, 0.625, 0.25, 0.625, 0.5, 0.875, 0.5526, 0.625, 0.5526, 0.625, 0.5526, 0.875, 0.5526, 0.375, 0.1974, 0.625, 0.1974, 0.625, 0.25, 0.375, 0.25, 0.375, 0.25, 0.625, 0.25, 0.625, 0.5, 0.375, 0.5, 0.375, 0.5526, 0.625, 0.5526, 0.625, 0.75, 0.375, 0.75, 0.375, 0.75, 0.625, 0.75, 0.625, 1.0, 0.375, 1.0, 0.625, 0.5526, 0.875, 0.5526, 0.875, 0.75, 0.625, 0.75, 0.625, 0.5526, 0.625, 0.5, 0.625, 0.5, 0.625, 0.5526, 0.375, 0.5, 0.625, 0.5, 0.625, 0.5526, 0.375, 0.5526, 0.375, 0.0, 0.625, 0.0, 0.625, 0.1974, 0.375, 0.1974, 0.625, 0.5, 0.875, 0.5, 0.875, 0.5526, 0.625, 0.5526, 0.625, 0.25, 0.625, 0.1974, 0.625, 0.1974, 0.625, 0.25, 0.625, 0.5, 0.625, 0.25, 0.625, 0.25, 0.625, 0.5, 0.875, 0.5526, 0.625, 0.5526, 0.625, 0.5526, 0.875, 0.5526, 0.375, 0.0, 0.625, 0.0, 0.625, 0.25, 0.375, 0.25, 0.375, 0.25, 0.625, 0.25, 0.625, 0.5, 0.375, 0.5, 0.375, 0.5, 0.625, 0.5, 0.625, 0.75, 0.375, 0.75, 0.375, 0.75, 0.625, 0.75, 0.625, 1.0, 0.375, 1.0, 0.625, 0.5, 0.875, 0.5, 0.875, 0.75, 0.625, 0.75, 0.375, 0.1974, 0.625, 0.1974, 0.625, 0.25, 0.375, 0.25, 0.375, 0.25, 0.625, 0.25, 0.625, 0.5, 0.375, 0.5, 0.375, 0.5526, 0.625, 0.5526, 0.625, 0.75, 0.375, 0.75, 0.375, 0.75, 0.625, 0.75, 0.625, 1.0, 0.375, 1.0, 0.625, 0.5526, 0.875, 0.5526, 0.875, 0.75, 0.625, 0.75, 0.625, 0.5526, 0.625, 0.5, 0.625, 0.5, 0.625, 0.5526, 0.375, 0.5, 0.625, 0.5, 0.625, 0.5526, 0.375, 0.5526, 0.375, 0.0, 0.625, 0.0, 0.625, 0.1974, 0.375, 0.1974, 0.625, 0.5, 0.875, 0.5, 0.875, 0.5526, 0.625, 0.5526, 0.625, 0.25, 0.625, 0.1974, 0.625, 0.1974, 0.625, 0.25, 0.625, 0.5, 0.625, 0.25, 0.625, 0.25, 0.625, 0.5, 0.875, 0.5526, 0.625, 0.5526, 0.625, 0.5526, 0.875, 0.5526, 0.375, 0.1974, 0.625, 0.1974, 0.625, 0.25, 0.375, 0.25, 0.375, 0.25, 0.625, 0.25, 0.625, 0.5, 0.375, 0.5, 0.375, 0.5526, 0.625, 0.5526, 0.625, 0.75, 0.375, 0.75, 0.375, 0.75, 0.625, 0.75, 0.625, 1.0, 0.375, 1.0, 0.625, 0.5526, 0.875, 0.5526, 0.875, 0.75, 0.625, 0.75, 0.625, 0.5526, 0.625, 0.5, 0.625, 0.5, 0.625, 0.5526, 0.375, 0.5, 0.625, 0.5, 0.625, 0.5526, 0.375, 0.5526, 0.375, 0.0, 0.625, 0.0, 0.625, 0.1974, 0.375, 0.1974, 0.625, 0.5, 0.875, 0.5, 0.875, 0.5526, 0.625, 0.5526, 0.625, 0.25, 0.625, 0.1974, 0.625, 0.1974, 0.625, 0.25, 0.625, 0.5, 0.625, 0.25, 0.625, 0.25, 0.625, 0.5, 0.875, 0.5526, 0.625, 0.5526, 0.625, 0.5526, 0.875, 0.5526, 0.375, 0.1974, 0.625, 0.1974, 0.625, 0.25, 0.375, 0.25, 0.375, 0.25, 0.625, 0.25, 0.625, 0.5, 0.375, 0.5, 0.375, 0.5526, 0.625, 0.5526, 0.625, 0.75, 0.375, 0.75, 0.375, 0.75, 0.625, 0.75, 0.625, 1.0, 0.375, 1.0, 0.625, 0.5526, 0.875, 0.5526, 0.875, 0.75, 0.625, 0.75, 0.625, 0.5526, 0.625, 0.5, 0.625, 0.5, 0.625, 0.5526, 0.375, 0.5, 0.625, 0.5, 0.625, 0.5526, 0.375, 0.5526, 0.375, 0.0, 0.625, 0.0, 0.625, 0.1974, 0.375, 0.1974, 0.625, 0.5, 0.875, 0.5, 0.875, 0.5526, 0.625, 0.5526, 0.625, 0.25, 0.625, 0.1974, 0.625, 0.1974, 0.625, 0.25, 0.625, 0.5, 0.625, 0.25, 0.625, 0.25, 0.625, 0.5, 0.875, 0.5526, 0.625, 0.5526, 0.625, 0.5526, 0.875, 0.5526, 0.375, 0.1974, 0.625, 0.1974, 0.625, 0.25, 0.375, 0.25, 0.375, 0.25, 0.625, 0.25, 0.625, 0.5, 0.375, 0.5, 0.375, 0.5526, 0.625, 0.5526, 0.625, 0.75, 0.375, 0.75, 0.375, 0.75, 0.625, 0.75, 0.625, 1.0, 0.375, 1.0, 0.625, 0.5526, 0.875, 0.5526, 0.875, 0.75, 0.625, 0.75, 0.625, 0.5526, 0.625, 0.5, 0.625, 0.5, 0.625, 0.5526, 0.375, 0.5, 0.625, 0.5, 0.625, 0.5526, 0.375, 0.5526, 0.375, 0.0, 0.625, 0.0, 0.625, 0.1974, 0.375, 0.1974, 0.625, 0.5, 0.875, 0.5, 0.875, 0.5526, 0.625, 0.5526, 0.625, 0.25, 0.625, 0.1974, 0.625, 0.1974, 0.625, 0.25, 0.625, 0.5, 0.625, 0.25, 0.625, 0.25, 0.625, 0.5, 0.875, 0.5526, 0.625, 0.5526, 0.625, 0.5526, 0.875, 0.5526, 0.375, 0.1974, 0.625, 0.1974, 0.625, 0.25, 0.375, 0.25, 0.375, 0.25, 0.625, 0.25, 0.625, 0.5, 0.375, 0.5, 0.375, 0.5526, 0.625, 0.5526, 0.625, 0.75, 0.375, 0.75, 0.375, 0.75, 0.625, 0.75, 0.625, 1.0, 0.375, 1.0, 0.625, 0.5526, 0.875, 0.5526, 0.875, 0.75, 0.625, 0.75, 0.625, 0.5526, 0.625, 0.5, 0.625, 0.5, 0.625, 0.5526, 0.375, 0.5, 0.625, 0.5, 0.625, 0.5526, 0.375, 0.5526, 0.375, 0.0, 0.625, 0.0, 0.625, 0.1974, 0.375, 0.1974, 0.625, 0.5, 0.875, 0.5, 0.875, 0.5526, 0.625, 0.5526, 0.625, 0.25, 0.625, 0.1974, 0.625, 0.1974, 0.625, 0.25, 0.625, 0.5, 0.625, 0.25, 0.625, 0.25, 0.625, 0.5, 0.875, 0.5526, 0.625, 0.5526, 0.625, 0.5526, 0.875, 0.5526, 0.375, 0.1974, 0.625, 0.1974, 0.625, 0.25, 0.375, 0.25, 0.375, 0.25, 0.625, 0.25, 0.625, 0.5, 0.375, 0.5, 0.375, 0.5526, 0.625, 0.5526, 0.625, 0.75, 0.375, 0.75, 0.375, 0.75, 0.625, 0.75, 0.625, 1.0, 0.375, 1.0, 0.625, 0.5526, 0.875, 0.5526, 0.875, 0.75, 0.625, 0.75, 0.625, 0.5526, 0.625, 0.5, 0.625, 0.5, 0.625, 0.5526, 0.375, 0.5, 0.625, 0.5, 0.625, 0.5526, 0.375, 0.5526, 0.375, 0.0, 0.625, 0.0, 0.625, 0.1974, 0.375, 0.1974, 0.625, 0.5, 0.875, 0.5, 0.875, 0.5526, 0.625, 0.5526, 0.625, 0.25, 0.625, 0.1974, 0.625, 0.1974, 0.625, 0.25, 0.625, 0.5, 0.625, 0.25, 0.625, 0.25, 0.625, 0.5, 0.875, 0.5526, 0.625, 0.5526, 0.625, 0.5526, 0.875, 0.5526, 0.375, 0.1974, 0.625, 0.1974, 0.625, 0.25, 0.375, 0.25, 0.375, 0.25, 0.625, 0.25, 0.625, 0.5, 0.375, 0.5, 0.375, 0.5526, 0.625, 0.5526, 0.625, 0.75, 0.375, 0.75, 0.375, 0.75, 0.625, 0.75, 0.625, 1.0, 0.375, 1.0, 0.625, 0.5526, 0.875, 0.5526, 0.875, 0.75, 0.625, 0.75, 0.625, 0.5526, 0.625, 0.5, 0.625, 0.5, 0.625, 0.5526, 0.375, 0.5, 0.625, 0.5, 0.625, 0.5526, 0.375, 0.5526, 0.375, 0.0, 0.625, 0.0, 0.625, 0.1974, 0.375, 0.1974, 0.625, 0.5, 0.875, 0.5, 0.875, 0.5526, 0.625, 0.5526, 0.625, 0.25, 0.625, 0.1974, 0.625, 0.1974, 0.625, 0.25, 0.625, 0.5, 0.625, 0.25, 0.625, 0.25, 0.625, 0.5, 0.875, 0.5526, 0.625, 0.5526, 0.625, 0.5526, 0.875, 0.5526, 0.375, 0.1974, 0.625, 0.1974, 0.625, 0.25, 0.375, 0.25, 0.375, 0.25, 0.625, 0.25, 0.625, 0.5, 0.375, 0.5, 0.375, 0.5526, 0.625, 0.5526, 0.625, 0.75, 0.375, 0.75, 0.375, 0.75, 0.625, 0.75, 0.625, 1.0, 0.375, 1.0, 0.625, 0.5526, 0.875, 0.5526, 0.875, 0.75, 0.625, 0.75, 0.625, 0.5526, 0.625, 0.5, 0.625, 0.5, 0.625, 0.5526, 0.375, 0.5, 0.625, 0.5, 0.625, 0.5526, 0.375, 0.5526, 0.375, 0.0, 0.625, 0.0, 0.625, 0.1974, 0.375, 0.1974, 0.625, 0.5, 0.875, 0.5, 0.875, 0.5526, 0.625, 0.5526, 0.625, 0.25, 0.625, 0.1974, 0.625, 0.1974, 0.625, 0.25, 0.625, 0.5, 0.625, 0.25, 0.625, 0.25, 0.625, 0.5, 0.875, 0.5526, 0.625, 0.5526, 0.625, 0.5526, 0.875, 0.5526, 0.375, 0.1974, 0.625, 0.1974, 0.625, 0.25, 0.375, 0.25, 0.375, 0.25, 0.625, 0.25, 0.625, 0.5, 0.375, 0.5, 0.375, 0.5526, 0.625, 0.5526, 0.625, 0.75, 0.375, 0.75, 0.375, 0.75, 0.625, 0.75, 0.625, 1.0, 0.375, 1.0, 0.625, 0.5526, 0.875, 0.5526, 0.875, 0.75, 0.625, 0.75, 0.625, 0.5526, 0.625, 0.5, 0.625, 0.5, 0.625, 0.5526, 0.375, 0.5, 0.625, 0.5, 0.625, 0.5526, 0.375, 0.5526, 0.375, 0.0, 0.625, 0.0, 0.625, 0.1974, 0.375, 0.1974, 0.625, 0.5, 0.875, 0.5, 0.875, 0.5526, 0.625, 0.5526, 0.625, 0.25, 0.625, 0.1974, 0.625, 0.1974, 0.625, 0.25, 0.625, 0.5, 0.625, 0.25, 0.625, 0.25, 0.625, 0.5, 0.875, 0.5526, 0.625, 0.5526, 0.625, 0.5526, 0.875, 0.5526, 0.375, 0.1974, 0.625, 0.1974, 0.625, 0.25, 0.375, 0.25, 0.375, 0.25, 0.625, 0.25, 0.625, 0.5, 0.375, 0.5, 0.375, 0.5526, 0.625, 0.5526, 0.625, 0.75, 0.375, 0.75, 0.375, 0.75, 0.625, 0.75, 0.625, 1.0, 0.375, 1.0, 0.625, 0.5526, 0.875, 0.5526, 0.875, 0.75, 0.625, 0.75, 0.625, 0.5526, 0.625, 0.5, 0.625, 0.5, 0.625, 0.5526, 0.375, 0.5, 0.625, 0.5, 0.625, 0.5526, 0.375, 0.5526, 0.375, 0.0, 0.625, 0.0, 0.625, 0.1974, 0.375, 0.1974, 0.625, 0.5, 0.875, 0.5, 0.875, 0.5526, 0.625, 0.5526, 0.625, 0.25, 0.625, 0.1974, 0.625, 0.1974, 0.625, 0.25, 0.625, 0.5, 0.625, 0.25, 0.625, 0.25, 0.625, 0.5, 0.875, 0.5526, 0.625, 0.5526, 0.625, 0.5526, 0.875, 0.5526])
me_cube_003.use_remesh_fix_poles = True
me_cube_003.use_remesh_preserve_attributes = False
me_cube_003.update()
me_cube_014 = bpy.data.meshes.new('Cube.014')
me_cube_014.from_pydata([(-1.0, -1.0, -1.0), (-1.0, -1.0, 1.24), (-1.0, 1.0, -1.0), (-1.0, 1.0, 1.24), (1.0, -1.0, -1.0), (1.0, -1.0, 1.24), (1.0, 1.0, -1.0), (1.0, 1.0, 1.24), (-1.069, 2.053, -1.0), (-1.069, 2.053, 1.0), (-1.405, 4.049, -1.0), (-1.405, 4.049, 1.0), (0.9266, 2.1, -1.0), (0.9266, 2.1, 1.0), (0.5909, 4.096, -1.0), (0.5909, 4.096, 1.0), (-1.322, 5.487, -1.0), (-1.322, 5.487, 0.6382), (-1.687, 7.482, -1.0), (-1.687, 7.482, 0.6382), (0.6736, 5.537, -1.0), (0.6736, 5.537, 0.6382), (0.3084, 7.533, -1.0), (0.3084, 7.533, 0.6382), (11.49, 6.211, -0.6597), (13.21, 9.187, -0.6597), (6.24, 6.632, -0.6597), (7.964, 9.608, -0.6597), (11.49, 6.211, -0.5199), (13.21, 9.187, -0.5199), (6.24, 6.632, -0.5199), (7.964, 9.608, -0.5199), (10.71, 3.481, -0.5199), (12.4, 6.402, -0.1374), (5.461, 3.903, -0.5199), (7.153, 6.824, -0.1374), (10.79, 3.62, -1.0), (12.48, 6.541, -0.6175), (5.541, 4.042, -1.0), (7.233, 6.963, -0.6175), (11.02, 0.4655, -1.0), (11.02, 0.4655, 0.7815), (10.95, 2.465, -1.0), (10.95, 2.465, 0.7815), (13.02, 0.475, -1.0), (13.02, 0.475, 0.7815), (12.95, 2.475, -1.0), (12.95, 2.475, 0.7815), (14.1, -3.95, -1.0), (14.1, -3.95, 1.24), (6.889, -4.179, -1.0), (6.889, -4.179, 1.24), (13.84, -3.302, -1.0), (13.84, -3.302, 1.24), (6.634, -3.531, -1.0), (6.634, -3.531, 1.24), (4.453, -8.568, -1.0), (4.453, -8.568, 0.7893), (-1.257, -8.541, -1.0), (-1.257, -8.541, 0.7893), (4.369, -7.822, -1.0), (4.369, -7.822, 0.7893), (-1.34, -7.795, -1.0), (-1.34, -7.795, 0.7893)], [], [(2, 3, 7, 6), (6, 7, 5, 4), (4, 5, 1, 0), (7, 3, 1, 5), (10, 11, 15, 14), (14, 15, 13, 12), (12, 13, 9, 8), (15, 11, 9, 13), (18, 19, 23, 22), (22, 23, 21, 20), (20, 21, 17, 16), (23, 19, 17, 21), (24, 26, 27, 25), (26, 30, 31, 27), (28, 24, 25, 29), (26, 24, 28, 30), (30, 28, 29, 31), (32, 33, 35, 34), (34, 35, 39, 38), (34, 38, 36, 32), (39, 35, 33, 37), (40, 41, 43, 42), (42, 43, 47, 46), (44, 45, 41, 40), (47, 43, 41, 45), (50, 51, 55, 54), (54, 55, 53, 52), (55, 51, 49, 53), (48, 49, 51, 50), (62, 63, 61, 60), (60, 61, 57, 56), (63, 59, 57, 61), (56, 57, 59, 58)])
_uv = me_cube_014.uv_layers.new(name='UVMap')
_uv.uv.foreach_set('vector', [0.375, 0.25, 0.625, 0.25, 0.625, 0.5, 0.375, 0.5, 0.375, 0.5, 0.625, 0.5, 0.625, 0.75, 0.375, 0.75, 0.375, 0.75, 0.625, 0.75, 0.625, 1.0, 0.375, 1.0, 0.625, 0.5, 0.875, 0.5, 0.875, 0.75, 0.625, 0.75, 0.375, 0.25, 0.625, 0.25, 0.625, 0.5, 0.375, 0.5, 0.375, 0.5, 0.625, 0.5, 0.625, 0.75, 0.375, 0.75, 0.375, 0.75, 0.625, 0.75, 0.625, 1.0, 0.375, 1.0, 0.625, 0.5, 0.875, 0.5, 0.875, 0.75, 0.625, 0.75, 0.375, 0.25, 0.625, 0.25, 0.625, 0.5, 0.375, 0.5, 0.375, 0.5, 0.625, 0.5, 0.625, 0.75, 0.375, 0.75, 0.375, 0.75, 0.625, 0.75, 0.625, 1.0, 0.375, 1.0, 0.625, 0.5, 0.875, 0.5, 0.875, 0.75, 0.625, 0.75, 0.375, 0.0, 0.375, 0.25, 0.625, 0.25, 0.625, 0.0, 0.375, 0.25, 0.375, 0.5, 0.625, 0.5, 0.625, 0.25, 0.375, 0.75, 0.375, 1.0, 0.625, 1.0, 0.625, 0.75, 0.125, 0.5, 0.125, 0.75, 0.375, 0.75, 0.375, 0.5, 0.375, 0.5, 0.375, 0.75, 0.625, 0.75, 0.625, 0.5, 0.375, 0.0, 0.625, 0.0, 0.625, 0.25, 0.375, 0.25, 0.375, 0.25, 0.625, 0.25, 0.625, 0.5, 0.375, 0.5, 0.125, 0.5, 0.375, 0.5, 0.375, 0.75, 0.125, 0.75, 0.625, 0.5, 0.875, 0.5, 0.875, 0.75, 0.625, 0.75, 0.375, 0.0, 0.625, 0.0, 0.625, 0.25, 0.375, 0.25, 0.375, 0.25, 0.625, 0.25, 0.625, 0.5, 0.375, 0.5, 0.375, 0.75, 0.625, 0.75, 0.625, 1.0, 0.375, 1.0, 0.625, 0.5, 0.875, 0.5, 0.875, 0.75, 0.625, 0.75, 0.375, 0.25, 0.625, 0.25, 0.625, 0.5, 0.375, 0.5, 0.375, 0.5, 0.625, 0.5, 0.625, 0.75, 0.375, 0.75, 0.625, 0.5, 0.875, 0.5, 0.875, 0.75, 0.625, 0.75, 0.375, 1.0, 0.875, 0.75, 0.625, 0.25, 0.375, 0.25, 0.375, 0.5, 0.625, 0.5, 0.625, 0.75, 0.375, 0.75, 0.375, 0.75, 0.625, 0.75, 0.625, 1.0, 0.375, 1.0, 0.625, 0.5, 0.875, 0.5, 0.875, 0.75, 0.625, 0.75, 0.375, 1.0, 0.875, 0.75, 0.625, 0.25, 0.375, 0.25])
me_cube_014.use_remesh_fix_poles = True
me_cube_014.use_remesh_preserve_attributes = False
me_cube_014.update()
me_cube_020 = bpy.data.meshes.new('Cube.020')
me_cube_020.from_pydata([(-1.0, -1.0, 0.09457), (-1.0, 1.0, 0.09457), (1.0, -1.0, -1.0), (1.0, -1.0, 0.09457), (1.0, 1.0, 0.09457), (-1.0, -3.161, -1.0), (-1.0, -3.161, 0.09457), (1.0, -3.161, 0.09457), (1.0, -3.161, -1.0), (7.8, 1.0, 0.09457), (7.8, -1.0, -1.0), (7.8, -1.0, 0.09457)], [], [(4, 1, 0, 3), (8, 7, 6, 5), (3, 0, 6, 7), (2, 3, 7, 8), (4, 3, 11, 9), (3, 2, 10, 11)])
_uv = me_cube_020.uv_layers.new(name='UVMap')
_uv.uv.foreach_set('vector', [0.625, 0.5, 0.875, 0.5, 0.875, 0.75, 0.625, 0.75, 0.375, 0.75, 0.625, 0.75, 0.625, 1.0, 0.375, 1.0, 0.625, 0.75, 0.875, 0.75, 0.875, 0.75, 0.625, 0.75, 0.375, 0.75, 0.625, 0.75, 0.625, 0.75, 0.375, 0.75, 0.625, 0.5, 0.625, 0.75, 0.625, 0.75, 0.625, 0.5, 0.625, 0.75, 0.375, 0.75, 0.375, 0.75, 0.625, 0.75])
me_cube_020.use_remesh_fix_poles = True
me_cube_020.use_remesh_preserve_attributes = False
me_cube_020.update()

# ---- objects
ob_cylinder = bpy.data.objects.new('Cylinder', me_cylinder_001)
ob_plane = bpy.data.objects.new('Plane', me_plane)
ob_cube_001 = bpy.data.objects.new('Cube.001', me_cube_003)
ob_cube = bpy.data.objects.new('Cube', me_cube_014)
ob_cube_002 = bpy.data.objects.new('Cube.002', me_cube_020)

# ---- transforms, parenting, visibility, modifiers, constraints
ob_cylinder.location = (0.0, 0.0, 1.0)
ob_cylinder.scale = (0.5, 0.5, 1.0)
ob_plane.location = (0.0, 0.0, 0.0)
ob_cube_001.location = (-10.24, -4.936, 0.5291)
ob_cube_001.rotation_euler = (0.0, -0.0, 1.571)
ob_cube_001.scale = (1.0, 2.161, 0.5291)
ob_cube.location = (3.781, 8.635, 2.5)
ob_cube.rotation_euler = (0.0, -0.0, -1.6)
ob_cube.scale = (0.6114, 1.642, 2.5)
ob_cube_002.location = (-19.0, 9.0, 1.0)

# ---- collection membership
col_collection.objects.link(ob_cylinder)
col_collection.objects.link(ob_plane)
col_collection.objects.link(ob_cube_001)
col_collection.objects.link(ob_cube)
col_collection.objects.link(ob_cube_002)

# ---- scene / render settings (as saved in the file)
scene.frame_start = 1; scene.frame_end = 250; scene.frame_set(1)
scene.render.engine = 'BLENDER_EEVEE_NEXT'
scene.cycles.sampling_pattern = 'TABULATED_SOBOL'
scene.cycles.use_light_tree = False
scene.view_settings.view_transform = 'Filmic'
bpy.context.view_layer.update()

# ---- added for rendering (the .blend has no active camera and no usable light): camera, sun
cam_auto = bpy.data.cameras.new('AutoCamera')
cam_auto.lens = 50.0
cam_auto.sensor_width = 36.0
cam_auto.clip_end = 1015.11
ob_auto_camera = bpy.data.objects.new('AutoCamera', cam_auto)
scene.collection.objects.link(ob_auto_camera)
ob_auto_camera.location = (53.4995, -75.0229, 50.6869)
ob_auto_camera.rotation_euler = (1.09748, -7.21219e-08, 0.694738)
scene.camera = ob_auto_camera
light_auto_sun = bpy.data.lights.new('AutoSun', 'SUN')
light_auto_sun.energy = 3.0
light_auto_sun.angle = 0.0523599
ob_auto_sun = bpy.data.objects.new('AutoSun', light_auto_sun)
scene.collection.objects.link(ob_auto_sun)
ob_auto_sun.rotation_euler = (0.872665, 0.174533, 0.523599)
bpy.context.view_layer.update()
